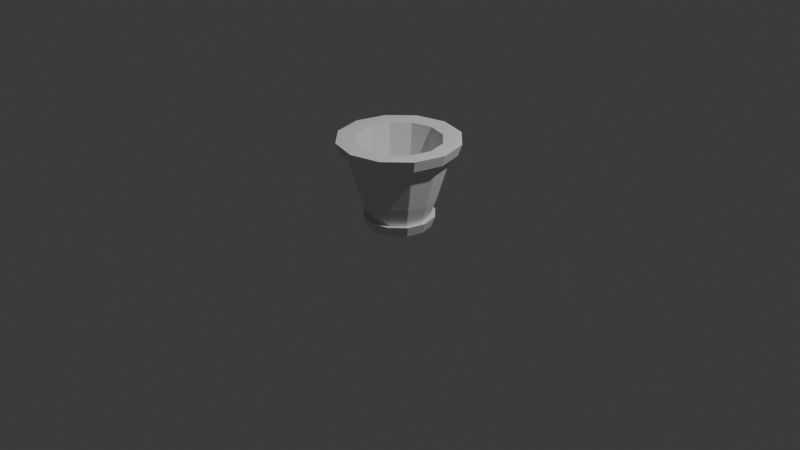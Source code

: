 # Source: PotCMain.blend  (saved by Blender 4.3.32; exported with 4.5.12 LTS)
import bpy
from mathutils import Matrix  # noqa: F401  (used for matrix-valued properties, if any)

bpy.ops.wm.read_factory_settings(use_empty=True)
scene = bpy.context.scene
scene.name = 'Scene'

# ---- collections
col_collection = bpy.data.collections.new('Collection'); scene.collection.children.link(col_collection)

# ---- world
world_world = bpy.data.worlds.new('World'); scene.world = world_world
world_world.use_nodes = True; world_world.node_tree.nodes.clear()
_N = world_world.node_tree.nodes; _L = world_world.node_tree.links
n0 = _N.new('ShaderNodeOutputWorld'); n0.name = 'World Output'; n0.location = (300, 300)
n1 = _N.new('ShaderNodeBackground'); n1.name = 'Background'; n1.location = (10, 300)
n1.inputs[0].default_value = (0.05088, 0.05088, 0.05088, 1.0)
_L.new(n1.outputs[0], n0.inputs[0])
n0.is_active_output = True
world_world.color = (0.05088, 0.05088, 0.05088)
world_world.sun_shadow_jitter_overblur = 0.0

# ---- cameras
cam_camera = bpy.data.cameras.new('Camera')
cam_camera.clip_end = 100.0
cam_camera.ortho_scale = 7.314

# ---- lights
light_light = bpy.data.lights.new('Light', 'POINT')
light_light.energy = 1000.0
light_light.shadow_soft_size = 0.1

# ---- meshes
me_cylinder = bpy.data.meshes.new('Cylinder')
me_cylinder.from_pydata([(9.941e-10, -9.941e-10, -0.02891), (2.153e-09, 0.5674, 0.8832), (9.941e-10, 0.2832, -0.02891), (5.183e-10, 0.387, 0.2675), (0.1416, 0.2452, -0.02891), (0.1935, 0.3351, 0.2675), (0.2452, 0.1416, -0.02891), (0.3351, 0.1935, 0.2675), (0.2832, -9.941e-10, -0.02891), (0.387, -5.183e-10, 0.2675), (0.2452, -0.1416, -0.02891), (0.3351, -0.1935, 0.2675), (0.1416, -0.2452, -0.02891), (0.1935, -0.3351, 0.2675), (9.941e-10, -0.2832, -0.02891), (5.183e-10, -0.387, 0.2675), (-0.1416, -0.2452, -0.02891), (-0.1935, -0.3351, 0.2675), (-0.2452, -0.1416, -0.02891), (-0.3351, -0.1935, 0.2675), (-0.2832, -9.941e-10, -0.02891), (-0.387, -5.183e-10, 0.2675), (-0.2452, 0.1416, -0.02891), (-0.3351, 0.1935, 0.2675), (-0.1416, 0.2452, -0.02891), (-0.1935, 0.3351, 0.2675), (2.797e-10, 0.4766, 0.5753), (2.68e-09, 0.4444, 0.8753), (0.2383, 0.4127, 0.5753), (0.4127, 0.2383, 0.5753), (0.4766, -1.686e-09, 0.5753), (0.4127, -0.2383, 0.5753), (0.2383, -0.4127, 0.5753), (2.797e-10, -0.4766, 0.5753), (-0.2383, -0.4127, 0.5753), (-0.4127, -0.2383, 0.5753), (-0.4766, -1.686e-09, 0.5753), (-0.4127, 0.2383, 0.5753), (-0.2383, 0.4127, 0.5753), (2.283e-09, 0.3293, 0.1504), (0.2837, 0.4913, 0.8832), (0.4913, 0.2837, 0.8832), (0.5674, 6.33e-11, 0.8832), (0.4913, -0.2837, 0.8832), (0.2837, -0.4913, 0.8832), (2.153e-09, -0.5674, 0.8832), (-0.2837, -0.4913, 0.8832), (-0.4913, -0.2837, 0.8832), (-0.5674, 6.33e-11, 0.8832), (-0.4913, 0.2837, 0.8832), (-0.2837, 0.4913, 0.8832), (0.2222, 0.3848, 0.8753), (0.3848, 0.2222, 0.8753), (0.4444, 1.043e-09, 0.8753), (0.3848, -0.2222, 0.8753), (0.2222, -0.3848, 0.8753), (2.68e-09, -0.4444, 0.8753), (-0.2222, -0.3848, 0.8753), (-0.3848, -0.2222, 0.8753), (-0.4444, 1.043e-09, 0.8753), (-0.3848, 0.2222, 0.8753), (-0.2222, 0.3848, 0.8753), (2.283e-09, 1.798e-10, 0.1504), (0.1647, 0.2852, 0.1504), (0.2852, 0.1647, 0.1504), (0.3293, 1.798e-10, 0.1504), (0.2852, -0.1647, 0.1504), (0.1647, -0.2852, 0.1504), (2.283e-09, -0.3293, 0.1504), (-0.1647, -0.2852, 0.1504), (-0.2852, -0.1647, 0.1504), (-0.3293, 1.798e-10, 0.1504), (-0.2852, 0.1647, 0.1504), (-0.1647, 0.2852, 0.1504), (-0.4612, -0.2662, 0.7649), (0.2662, 0.4612, 0.7649), (-0.2662, -0.4612, 0.7649), (1.434e-09, -0.5325, 0.7649), (0.2662, -0.4612, 0.7649), (0.4612, -0.2662, 0.7649), (-0.4612, 0.2662, 0.7649), (-0.5325, -6.085e-10, 0.7649), (0.5325, -6.085e-10, 0.7649), (0.4612, 0.2662, 0.7649), (1.434e-09, 0.5325, 0.7649), (-0.2662, 0.4612, 0.7649), (-0.5154, -0.2976, 0.7649), (-0.5491, -0.317, 0.8832), (0.2976, 0.5154, 0.7649), (0.317, 0.5491, 0.8832), (1.595e-09, -0.5951, 0.7649), (2.399e-09, -0.6341, 0.8832), (0.5154, -0.2976, 0.7649), (0.5491, -0.317, 0.8832), (-0.5951, -3.88e-10, 0.7649), (-0.6341, 3.628e-10, 0.8832), (0.5154, 0.2976, 0.7649), (0.5491, 0.317, 0.8832), (-0.2976, 0.5154, 0.7649), (-0.317, 0.5491, 0.8832), (2.399e-09, 0.6341, 0.8832), (0.6341, 3.628e-10, 0.8832), (0.317, -0.5491, 0.8832), (-0.317, -0.5491, 0.8832), (-0.5491, 0.317, 0.8832), (-0.2976, -0.5154, 0.7649), (0.2976, -0.5154, 0.7649), (-0.5154, 0.2976, 0.7649), (0.5951, -3.88e-10, 0.7649), (1.595e-09, 0.5951, 0.7649), (8.411e-10, 0.3166, 0.06641), (0.1583, 0.2741, 0.06641), (0.2741, 0.1583, 0.06641), (0.3166, -8.411e-10, 0.06641), (0.2741, -0.1583, 0.06641), (0.1583, -0.2741, 0.06641), (8.411e-10, -0.3166, 0.06641), (-0.1583, -0.2741, 0.06641), (-0.2741, -0.1583, 0.06641), (-0.3166, -8.411e-10, 0.06641), (-0.2741, 0.1583, 0.06641), (-0.1583, 0.2741, 0.06641), (1.746e-09, 0.3356, -0.03773), (0.1678, 0.2906, -0.03773), (0.1876, 0.3249, 0.07524), (0.2906, 0.1678, -0.03773), (0.3249, 0.1876, 0.07524), (0.3356, -1.638e-09, -0.03773), (0.3752, -1.456e-09, 0.07524), (0.2906, -0.1678, -0.03773), (0.3249, -0.1876, 0.07524), (0.1678, -0.2906, -0.03773), (0.1876, -0.3249, 0.07524), (1.746e-09, -0.3356, -0.03773), (1.565e-09, -0.3752, 0.07524), (-0.1678, -0.2906, -0.03773), (-0.1876, -0.3249, 0.07524), (-0.2906, -0.1678, -0.03773), (-0.3249, -0.1876, 0.07524), (-0.3356, -1.638e-09, -0.03773), (-0.3752, -1.456e-09, 0.07524), (-0.2906, 0.1678, -0.03773), (-0.3249, 0.1876, 0.07524), (-0.1678, 0.2906, -0.03773), (-0.1876, 0.3249, 0.07524), (1.565e-09, 0.3752, 0.07524)], [], [(0, 2, 4), (3, 25, 38, 26), (110, 3, 5, 111), (0, 4, 6), (7, 5, 28, 29), (111, 5, 7, 112), (0, 6, 8), (11, 9, 30, 31), (112, 7, 9, 113), (0, 8, 10), (15, 13, 32, 33), (113, 9, 11, 114), (0, 10, 12), (19, 17, 34, 35), (114, 11, 13, 115), (0, 12, 14), (23, 21, 36, 37), (115, 13, 15, 116), (0, 14, 16), (9, 7, 29, 30), (116, 15, 17, 117), (0, 16, 18), (13, 11, 31, 32), (117, 17, 19, 118), (0, 18, 20), (17, 15, 33, 34), (118, 19, 21, 119), (0, 20, 22), (21, 19, 35, 36), (119, 21, 23, 120), (0, 22, 24), (5, 3, 26, 28), (120, 23, 25, 121), (0, 24, 2), (25, 23, 37, 38), (121, 25, 3, 110), (81, 74, 86, 94), (50, 1, 100, 99), (42, 43, 93, 101), (83, 75, 88, 96), (49, 50, 99, 104), (45, 46, 103, 91), (76, 77, 90, 105), (74, 76, 105, 86), (41, 42, 101, 97), (78, 79, 92, 106), (48, 49, 104, 95), (75, 84, 109, 88), (40, 1, 27, 51), (45, 44, 55, 56), (50, 49, 60, 61), (43, 42, 53, 54), (48, 47, 58, 59), (41, 40, 51, 52), (46, 45, 56, 57), (44, 43, 54, 55), (49, 48, 59, 60), (42, 41, 52, 53), (1, 50, 61, 27), (47, 46, 57, 58), (51, 27, 39, 63), (56, 55, 67, 68), (61, 60, 72, 73), (54, 53, 65, 66), (59, 58, 70, 71), (52, 51, 63, 64), (57, 56, 68, 69), (55, 54, 66, 67), (60, 59, 71, 72), (53, 52, 64, 65), (27, 61, 73, 39), (58, 57, 69, 70), (62, 63, 39), (62, 64, 63), (62, 65, 64), (62, 66, 65), (62, 67, 66), (62, 68, 67), (62, 69, 68), (62, 70, 69), (62, 71, 70), (62, 72, 71), (62, 73, 72), (62, 39, 73), (26, 38, 85, 84), (30, 29, 83, 82), (37, 36, 81, 80), (32, 31, 79, 78), (34, 33, 77, 76), (29, 28, 75, 83), (36, 35, 74, 81), (31, 30, 82, 79), (38, 37, 80, 85), (33, 32, 78, 77), (28, 26, 84, 75), (35, 34, 76, 74), (86, 105, 103, 87), (88, 109, 100, 89), (90, 106, 102, 91), (98, 107, 104, 99), (92, 108, 101, 93), (94, 86, 87, 95), (96, 88, 89, 97), (105, 90, 91, 103), (106, 92, 93, 102), (107, 94, 95, 104), (108, 96, 97, 101), (109, 98, 99, 100), (46, 47, 87, 103), (1, 40, 89, 100), (79, 82, 108, 92), (43, 44, 102, 93), (84, 85, 98, 109), (85, 80, 107, 98), (47, 48, 95, 87), (82, 83, 96, 108), (40, 41, 97, 89), (77, 78, 106, 90), (80, 81, 94, 107), (44, 45, 91, 102), (10, 8, 127, 129), (120, 121, 144, 142), (113, 114, 130, 128), (121, 110, 145, 144), (114, 115, 132, 130), (24, 22, 141, 143), (18, 16, 135, 137), (4, 2, 122, 123), (12, 10, 129, 131), (115, 116, 134, 132), (6, 4, 123, 125), (116, 117, 136, 134), (143, 144, 145, 122), (141, 142, 144, 143), (139, 140, 142, 141), (137, 138, 140, 139), (135, 136, 138, 137), (133, 134, 136, 135), (131, 132, 134, 133), (129, 130, 132, 131), (127, 128, 130, 129), (125, 126, 128, 127), (123, 124, 126, 125), (122, 145, 124, 123), (16, 14, 133, 135), (22, 20, 139, 141), (112, 113, 128, 126), (119, 120, 142, 140), (111, 112, 126, 124), (118, 119, 140, 138), (2, 24, 143, 122), (8, 6, 125, 127), (110, 111, 124, 145), (14, 12, 131, 133), (20, 18, 137, 139), (117, 118, 138, 136)])
_uv = me_cylinder.uv_layers.new(name='UVMap')
_uv.uv.foreach_set('vector', [0.8381, 0.5559, 0.7712, 0.538, 0.7891, 0.5069, 0.3774, 0.4462, 0.3883, 0.3989, 0.4655, 0.4102, 0.4522, 0.4693, 0.3276, 0.4305, 0.3774, 0.4462, 0.3593, 0.4914, 0.3124, 0.4682, 0.8381, 0.5559, 0.7891, 0.5069, 0.8202, 0.489, 0.3344, 0.5335, 0.3593, 0.4914, 0.4299, 0.5259, 0.399, 0.5784, 0.3124, 0.4682, 0.3593, 0.4914, 0.3344, 0.5335, 0.2914, 0.5032, 0.8381, 0.5559, 0.8202, 0.489, 0.8561, 0.489, 0.2661, 0.6041, 0.3031, 0.5713, 0.3604, 0.6258, 0.315, 0.6671, 0.2914, 0.5032, 0.3344, 0.5335, 0.3031, 0.5713, 0.2655, 0.5346, 0.8381, 0.5559, 0.8561, 0.489, 0.8871, 0.5069, 0.3328, 0.1697, 0.3016, 0.1329, 0.357, 0.07842, 0.3957, 0.1243, 0.2655, 0.5346, 0.3031, 0.5713, 0.2661, 0.6041, 0.2347, 0.5614, 0.8381, 0.5559, 0.8871, 0.5069, 0.905, 0.538, 0.3763, 0.2554, 0.3579, 0.2108, 0.427, 0.1756, 0.4501, 0.2312, 0.2347, 0.1435, 0.2648, 0.1013, 0.3016, 0.1329, 0.2651, 0.1693, 0.8381, 0.5559, 0.905, 0.538, 0.905, 0.5738, 0.3916, 0.3505, 0.3876, 0.3024, 0.4645, 0.2897, 0.4697, 0.3499, 0.2651, 0.1693, 0.3016, 0.1329, 0.3328, 0.1697, 0.2909, 0.1999, 0.8381, 0.5559, 0.905, 0.5738, 0.8871, 0.6049, 0.3031, 0.5713, 0.3344, 0.5335, 0.399, 0.5784, 0.3604, 0.6258, 0.2909, 0.1999, 0.3328, 0.1697, 0.3579, 0.2108, 0.3117, 0.2342, 0.8381, 0.5559, 0.8871, 0.6049, 0.856, 0.6228, 0.3016, 0.1329, 0.2648, 0.1013, 0.3117, 0.03876, 0.357, 0.07842, 0.3117, 0.2342, 0.3579, 0.2108, 0.3763, 0.2554, 0.3269, 0.2715, 0.8381, 0.5559, 0.856, 0.6228, 0.8202, 0.6228, 0.3579, 0.2108, 0.3328, 0.1697, 0.3957, 0.1243, 0.427, 0.1756, 0.3269, 0.2715, 0.3763, 0.2554, 0.3876, 0.3024, 0.3365, 0.3106, 0.8381, 0.5559, 0.8202, 0.6228, 0.7891, 0.6049, 0.3876, 0.3024, 0.3763, 0.2554, 0.4501, 0.2312, 0.4645, 0.2897, 0.3365, 0.3106, 0.3876, 0.3024, 0.3916, 0.3505, 0.3397, 0.3508, 0.8381, 0.5559, 0.7891, 0.6049, 0.7712, 0.5738, 0.3593, 0.4914, 0.3774, 0.4462, 0.4522, 0.4693, 0.4299, 0.5259, 0.3397, 0.3508, 0.3916, 0.3505, 0.3883, 0.3989, 0.3368, 0.3911, 0.8381, 0.5559, 0.7712, 0.5738, 0.7712, 0.538, 0.3883, 0.3989, 0.3916, 0.3505, 0.4697, 0.3499, 0.4655, 0.4102, 0.3368, 0.3911, 0.3883, 0.3989, 0.3774, 0.4462, 0.3276, 0.4305, 0.3417, 0.7211, 0.2832, 0.7549, 0.2724, 0.744, 0.3377, 0.7063, 0.5345, 0.836, 0.5704, 0.8983, 0.5589, 0.9098, 0.5187, 0.8403, 0.7668, 0.8986, 0.8029, 0.8365, 0.8187, 0.8407, 0.7784, 0.9102, 0.4675, 0.9391, 0.5012, 0.8807, 0.516, 0.8847, 0.4783, 0.95, 0.5345, 0.7642, 0.5345, 0.836, 0.5187, 0.8403, 0.5187, 0.7599, 0.7668, 0.7016, 0.7045, 0.6658, 0.7087, 0.65, 0.7783, 0.69, 0.2495, 0.8133, 0.2495, 0.8807, 0.2347, 0.8847, 0.2347, 0.8093, 0.2832, 0.7549, 0.2495, 0.8133, 0.2347, 0.8093, 0.2724, 0.744, 0.7045, 0.9344, 0.7668, 0.8986, 0.7784, 0.9102, 0.7087, 0.9502, 0.2832, 0.9391, 0.3417, 0.9729, 0.3377, 0.9877, 0.2724, 0.95, 0.5704, 0.7019, 0.5345, 0.7642, 0.5187, 0.7599, 0.5589, 0.6904, 0.5012, 0.8807, 0.5012, 0.8133, 0.516, 0.8093, 0.516, 0.8847, 0.6326, 0.9343, 0.5704, 0.8983, 0.5918, 0.877, 0.6405, 0.9052, 0.7668, 0.7016, 0.8029, 0.7637, 0.7738, 0.7716, 0.7455, 0.723, 0.5345, 0.836, 0.5345, 0.7642, 0.5636, 0.772, 0.5636, 0.8282, 0.8029, 0.8365, 0.7668, 0.8986, 0.7456, 0.8772, 0.7738, 0.8286, 0.5704, 0.7019, 0.6326, 0.6659, 0.6405, 0.695, 0.5918, 0.7232, 0.7045, 0.9344, 0.6326, 0.9343, 0.6405, 0.9052, 0.6968, 0.9053, 0.7045, 0.6658, 0.7668, 0.7016, 0.7455, 0.723, 0.6967, 0.6949, 0.8029, 0.7637, 0.8032, 0.8356, 0.774, 0.8279, 0.7738, 0.7716, 0.5345, 0.7642, 0.5704, 0.7019, 0.5918, 0.7232, 0.5636, 0.772, 0.7668, 0.8986, 0.7045, 0.9344, 0.6968, 0.9053, 0.7456, 0.8772, 0.5704, 0.8983, 0.5345, 0.836, 0.5636, 0.8282, 0.5918, 0.877, 0.6326, 0.6659, 0.7045, 0.6658, 0.6967, 0.6949, 0.6405, 0.695, 0.7376, 0.1576, 0.749, 0.2128, 0.5718, 0.2418, 0.5633, 0.2009, 0.7219, 0.5461, 0.7018, 0.5987, 0.5368, 0.5278, 0.5517, 0.4889, 0.7558, 0.2686, 0.7581, 0.3249, 0.5785, 0.3249, 0.5768, 0.2832, 0.6775, 0.0002622, 0.7018, 0.05103, 0.5368, 0.1219, 0.5187, 0.0843, 0.7558, 0.3811, 0.749, 0.437, 0.5718, 0.408, 0.5768, 0.3665, 0.7219, 0.1036, 0.7376, 0.1576, 0.5633, 0.2009, 0.5517, 0.1609, 0.7376, 0.4921, 0.7219, 0.5461, 0.5517, 0.4889, 0.5633, 0.4488, 0.7018, 0.5987, 0.6775, 0.6495, 0.5187, 0.5654, 0.5368, 0.5278, 0.7581, 0.3249, 0.7558, 0.3811, 0.5768, 0.3665, 0.5785, 0.3249, 0.7018, 0.05103, 0.7219, 0.1036, 0.5517, 0.1609, 0.5368, 0.1219, 0.749, 0.2128, 0.7558, 0.2686, 0.5768, 0.2832, 0.5718, 0.2418, 0.749, 0.437, 0.7376, 0.4921, 0.5633, 0.4488, 0.5718, 0.408, 0.0781, 0.8982, 0.1559, 0.8773, 0.1559, 0.919, 0.0781, 0.8982, 0.1351, 0.8412, 0.1559, 0.8773, 0.0781, 0.8982, 0.09896, 0.8204, 0.1351, 0.8412, 0.0781, 0.8982, 0.05724, 0.8204, 0.09896, 0.8204, 0.0781, 0.8982, 0.02112, 0.8412, 0.05724, 0.8204, 0.0781, 0.8982, 0.0002622, 0.8773, 0.02112, 0.8412, 0.0781, 0.8982, 0.0002622, 0.919, 0.0002622, 0.8773, 0.0781, 0.8982, 0.02112, 0.9552, 0.0002622, 0.919, 0.0781, 0.8982, 0.05724, 0.976, 0.02112, 0.9552, 0.0781, 0.8982, 0.09896, 0.976, 0.05724, 0.976, 0.0781, 0.8982, 0.1351, 0.9552, 0.09896, 0.976, 0.0781, 0.8982, 0.1559, 0.919, 0.1351, 0.9552, 0.4522, 0.4693, 0.4655, 0.4102, 0.5137, 0.4172, 0.4988, 0.4837, 0.3604, 0.6258, 0.399, 0.5784, 0.4393, 0.6063, 0.3961, 0.6596, 0.4697, 0.3499, 0.4645, 0.2897, 0.5123, 0.2818, 0.5182, 0.3494, 0.357, 0.07842, 0.3117, 0.03876, 0.3408, 0.0002622, 0.3914, 0.04466, 0.427, 0.1756, 0.3957, 0.1243, 0.4348, 0.09611, 0.47, 0.1536, 0.399, 0.5784, 0.4299, 0.5259, 0.4738, 0.5472, 0.4393, 0.6063, 0.4645, 0.2897, 0.4501, 0.2312, 0.4961, 0.216, 0.5123, 0.2818, 0.315, 0.6671, 0.3604, 0.6258, 0.3961, 0.6596, 0.3453, 0.7058, 0.4655, 0.4102, 0.4697, 0.3499, 0.5182, 0.3494, 0.5137, 0.4172, 0.3957, 0.1243, 0.357, 0.07842, 0.3914, 0.04466, 0.4348, 0.09611, 0.4299, 0.5259, 0.4522, 0.4693, 0.4988, 0.4837, 0.4738, 0.5472, 0.4501, 0.2312, 0.427, 0.1756, 0.47, 0.1536, 0.4961, 0.216, 0.1795, 0.2618, 0.1497, 0.1925, 0.1767, 0.1782, 0.2083, 0.252, 0.1497, 0.6276, 0.1795, 0.5583, 0.2083, 0.568, 0.1767, 0.6418, 0.1092, 0.1289, 0.05894, 0.07276, 0.07992, 0.05068, 0.1335, 0.1105, 0.1976, 0.4852, 0.2037, 0.41, 0.2342, 0.41, 0.2277, 0.4901, 0.0002623, 0.7946, 0.05894, 0.7473, 0.07992, 0.7694, 0.0174, 0.8198, 0.1976, 0.3349, 0.1795, 0.2618, 0.2083, 0.252, 0.2277, 0.33, 0.1092, 0.6912, 0.1497, 0.6276, 0.1767, 0.6418, 0.1335, 0.7096, 0.1497, 0.1925, 0.1092, 0.1289, 0.1335, 0.1105, 0.1767, 0.1782, 0.05894, 0.07276, 0.0002622, 0.02544, 0.0174, 0.0002622, 0.07992, 0.05068, 0.2037, 0.41, 0.1976, 0.3349, 0.2277, 0.33, 0.2342, 0.41, 0.05894, 0.7473, 0.1092, 0.6912, 0.1335, 0.7096, 0.07992, 0.7694, 0.1795, 0.5583, 0.1976, 0.4852, 0.2277, 0.4901, 0.2083, 0.568, 0.7045, 0.6658, 0.6326, 0.6659, 0.6284, 0.6501, 0.7087, 0.65, 0.5704, 0.8983, 0.6326, 0.9343, 0.6284, 0.9501, 0.5589, 0.9098, 0.3417, 0.9729, 0.4091, 0.9729, 0.4131, 0.9877, 0.3377, 0.9877, 0.8032, 0.8356, 0.8029, 0.7637, 0.8187, 0.7595, 0.8189, 0.8397, 0.5012, 0.8133, 0.4675, 0.7549, 0.4783, 0.744, 0.516, 0.8093, 0.4675, 0.7549, 0.4091, 0.7211, 0.4131, 0.7063, 0.4783, 0.744, 0.6326, 0.6659, 0.5704, 0.7019, 0.5589, 0.6904, 0.6284, 0.6501, 0.4091, 0.9729, 0.4675, 0.9391, 0.4783, 0.95, 0.4131, 0.9877, 0.6326, 0.9343, 0.7045, 0.9344, 0.7087, 0.9502, 0.6284, 0.9501, 0.2495, 0.8807, 0.2832, 0.9391, 0.2724, 0.95, 0.2347, 0.8847, 0.4091, 0.7211, 0.3417, 0.7211, 0.3377, 0.7063, 0.4131, 0.7063, 0.8029, 0.7637, 0.7668, 0.7016, 0.7783, 0.69, 0.8187, 0.7595, 0.8871, 0.5069, 0.8561, 0.489, 0.8594, 0.4764, 0.8963, 0.4977, 0.8335, 0.7201, 0.8335, 0.7602, 0.8195, 0.7639, 0.8195, 0.7164, 0.9631, 0.797, 0.9842, 0.7629, 0.998, 0.7671, 0.9731, 0.8075, 0.8335, 0.7602, 0.8533, 0.795, 0.843, 0.8052, 0.8195, 0.7639, 0.9856, 0.7575, 0.9842, 0.7174, 0.998, 0.7132, 0.9997, 0.7607, 0.7712, 0.5738, 0.7891, 0.6049, 0.7799, 0.6141, 0.7586, 0.5772, 0.856, 0.6228, 0.8871, 0.6049, 0.8963, 0.6141, 0.8594, 0.6354, 0.7891, 0.5069, 0.7712, 0.538, 0.7586, 0.5346, 0.7799, 0.4977, 0.905, 0.538, 0.8871, 0.5069, 0.8963, 0.4977, 0.9176, 0.5346, 0.9842, 0.7174, 0.9631, 0.6833, 0.9731, 0.6728, 0.998, 0.7132, 0.8202, 0.489, 0.7891, 0.5069, 0.7799, 0.4977, 0.8168, 0.4764, 0.9631, 0.6833, 0.9279, 0.6641, 0.9314, 0.65, 0.9731, 0.6728, 0.875, 0.2804, 0.9039, 0.2854, 0.8918, 0.3314, 0.8642, 0.3215, 0.8787, 0.2381, 0.908, 0.2381, 0.9039, 0.2854, 0.875, 0.2804, 0.875, 0.1957, 0.9039, 0.1907, 0.908, 0.2381, 0.8787, 0.2381, 0.8642, 0.1546, 0.8918, 0.1448, 0.9039, 0.1907, 0.875, 0.1957, 0.8466, 0.1159, 0.8721, 0.1015, 0.8918, 0.1448, 0.8642, 0.1546, 0.8226, 0.08084, 0.8453, 0.0623, 0.8721, 0.1015, 0.8466, 0.1159, 0.793, 0.05034, 0.8122, 0.02821, 0.8453, 0.0623, 0.8226, 0.08084, 0.7586, 0.02533, 0.7738, 0.0002622, 0.8122, 0.02821, 0.793, 0.05034, 0.793, 0.4258, 0.8122, 0.4479, 0.7738, 0.4759, 0.7586, 0.4508, 0.8226, 0.3953, 0.8453, 0.4138, 0.8122, 0.4479, 0.793, 0.4258, 0.8466, 0.3602, 0.8721, 0.3746, 0.8453, 0.4138, 0.8226, 0.3953, 0.8642, 0.3215, 0.8918, 0.3314, 0.8721, 0.3746, 0.8466, 0.3602, 0.8871, 0.6049, 0.905, 0.5738, 0.9176, 0.5772, 0.8963, 0.6141, 0.7891, 0.6049, 0.8202, 0.6228, 0.8168, 0.6354, 0.7799, 0.6141, 0.9279, 0.8162, 0.9631, 0.797, 0.9731, 0.8075, 0.9314, 0.8303, 0.8533, 0.6853, 0.8335, 0.7201, 0.8195, 0.7164, 0.843, 0.6751, 0.8878, 0.8155, 0.9279, 0.8162, 0.9314, 0.8303, 0.8838, 0.8295, 0.8878, 0.6648, 0.8533, 0.6853, 0.843, 0.6751, 0.8838, 0.6509, 0.7712, 0.538, 0.7712, 0.5738, 0.7586, 0.5772, 0.7586, 0.5346, 0.8561, 0.489, 0.8202, 0.489, 0.8168, 0.4764, 0.8594, 0.4764, 0.8533, 0.795, 0.8878, 0.8155, 0.8838, 0.8295, 0.843, 0.8052, 0.905, 0.5738, 0.905, 0.538, 0.9176, 0.5346, 0.9176, 0.5772, 0.8202, 0.6228, 0.856, 0.6228, 0.8594, 0.6354, 0.8168, 0.6354, 0.9279, 0.6641, 0.8878, 0.6648, 0.8838, 0.6509, 0.9314, 0.65])
me_cylinder.update()

# ---- objects
ob_light = bpy.data.objects.new('Light', light_light)
ob_camera = bpy.data.objects.new('Camera', cam_camera)
ob_cylinder = bpy.data.objects.new('Cylinder', me_cylinder)

# ---- transforms, parenting, visibility, modifiers, constraints
ob_light.location = (4.076, 1.005, 5.904)
ob_light.rotation_euler = (0.6503, 0.05522, 1.866)
ob_light.lock_rotations_4d = False
ob_light.empty_display_type = 'ARROWS'
ob_light.color = (0.0, 0.0, 0.0, 0.0)
ob_light.lineart.crease_threshold = 0.0
ob_camera.location = (7.359, -6.926, 4.958)
ob_camera.rotation_euler = (1.109, 0.0, 0.8149)
ob_camera.lock_rotations_4d = False
ob_camera.empty_display_type = 'ARROWS'
ob_camera.color = (0.0, 0.0, 0.0, 0.0)
ob_camera.display_type = 'WIRE'
ob_camera.lineart.crease_threshold = 0.0
ob_cylinder.location = (0.0, 0.0, 0.0)

# ---- collection membership
col_collection.objects.link(ob_light)
col_collection.objects.link(ob_camera)
col_collection.objects.link(ob_cylinder)

# ---- scene / render settings (as saved in the file)
scene.camera = ob_camera
scene.frame_start = 1; scene.frame_end = 250; scene.frame_set(1)
scene.render.engine = 'BLENDER_EEVEE_NEXT'
bpy.context.view_layer.update()
